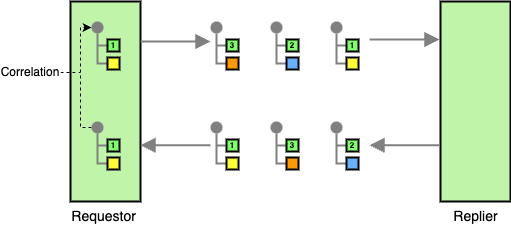

The diagram above was exported from draw.io. Its source (the exported page's mxGraphModel, read from the mxfile embedded in the PNG):
<mxGraphModel dx="702" dy="286" grid="1" gridSize="10" guides="1" tooltips="1" connect="1" arrows="1" fold="1" page="1" pageScale="1" pageWidth="827" pageHeight="1169" math="0" shadow="0">
  <root>
    <mxCell id="0" />
    <mxCell id="1" parent="0" />
    <mxCell id="2" value="Requestor&amp;nbsp;" style="strokeWidth=2;dashed=0;align=center;fontSize=14;shape=rect;fillColor=#c0f5a9;verticalLabelPosition=bottom;verticalAlign=top;html=1;" parent="1" vertex="1">
      <mxGeometry x="80" y="80" width="70" height="200" as="geometry" />
    </mxCell>
    <mxCell id="4" value="Replier" style="strokeWidth=2;dashed=0;align=center;fontSize=14;shape=rect;fillColor=#c0f5a9;verticalLabelPosition=bottom;verticalAlign=top;html=1;" parent="1" vertex="1">
      <mxGeometry x="450" y="80" width="70" height="200" as="geometry" />
    </mxCell>
    <mxCell id="i5cyAmCzlctEAPMaKe59-47" value="" style="edgeStyle=orthogonalEdgeStyle;rounded=0;exitX=0;exitY=0.5;endArrow=none;dashed=0;html=1;strokeColor=#808080;strokeWidth=2;" edge="1" source="i5cyAmCzlctEAPMaKe59-50" target="i5cyAmCzlctEAPMaKe59-49" parent="1">
      <mxGeometry relative="1" as="geometry" />
    </mxCell>
    <mxCell id="i5cyAmCzlctEAPMaKe59-48" value="" style="edgeStyle=orthogonalEdgeStyle;rounded=0;exitX=0;exitY=0.5;endArrow=none;dashed=0;html=1;strokeColor=#808080;strokeWidth=2;" edge="1" source="i5cyAmCzlctEAPMaKe59-51" target="i5cyAmCzlctEAPMaKe59-49" parent="1">
      <mxGeometry relative="1" as="geometry" />
    </mxCell>
    <mxCell id="i5cyAmCzlctEAPMaKe59-49" value="" style="strokeWidth=2;dashed=0;align=center;fontSize=8;shape=ellipse;fillColor=#808080;strokeColor=none;" vertex="1" parent="1">
      <mxGeometry x="220" y="100" width="12" height="12" as="geometry" />
    </mxCell>
    <mxCell id="i5cyAmCzlctEAPMaKe59-50" value="3" style="strokeWidth=2;dashed=0;align=center;fontSize=8;shape=rect;fillColor=#80FF6C;strokeColor=#000000;fontStyle=1;html=1;whiteSpace=wrap;" vertex="1" parent="1">
      <mxGeometry x="236" y="118" width="12" height="12" as="geometry" />
    </mxCell>
    <mxCell id="i5cyAmCzlctEAPMaKe59-51" value="" style="strokeWidth=2;dashed=0;align=center;fontSize=8;shape=rect;fillColor=#ff9900;strokeColor=#000000;fontStyle=1;whiteSpace=wrap;html=1;" vertex="1" parent="1">
      <mxGeometry x="236" y="136" width="12" height="12" as="geometry" />
    </mxCell>
    <mxCell id="i5cyAmCzlctEAPMaKe59-52" value="" style="edgeStyle=orthogonalEdgeStyle;rounded=0;exitX=0;exitY=0.5;endArrow=none;dashed=0;html=1;strokeColor=#808080;strokeWidth=2;" edge="1" source="i5cyAmCzlctEAPMaKe59-55" target="i5cyAmCzlctEAPMaKe59-54" parent="1">
      <mxGeometry relative="1" as="geometry" />
    </mxCell>
    <mxCell id="i5cyAmCzlctEAPMaKe59-53" value="" style="edgeStyle=orthogonalEdgeStyle;rounded=0;exitX=0;exitY=0.5;endArrow=none;dashed=0;html=1;strokeColor=#808080;strokeWidth=2;" edge="1" source="i5cyAmCzlctEAPMaKe59-56" target="i5cyAmCzlctEAPMaKe59-54" parent="1">
      <mxGeometry relative="1" as="geometry" />
    </mxCell>
    <mxCell id="i5cyAmCzlctEAPMaKe59-54" value="" style="strokeWidth=2;dashed=0;align=center;fontSize=8;shape=ellipse;fillColor=#808080;strokeColor=none;" vertex="1" parent="1">
      <mxGeometry x="280" y="100" width="12" height="12" as="geometry" />
    </mxCell>
    <mxCell id="i5cyAmCzlctEAPMaKe59-55" value="2" style="strokeWidth=2;dashed=0;align=center;fontSize=8;shape=rect;fillColor=#80FF6C;strokeColor=#000000;fontStyle=1;html=1;whiteSpace=wrap;" vertex="1" parent="1">
      <mxGeometry x="296" y="118" width="12" height="12" as="geometry" />
    </mxCell>
    <mxCell id="i5cyAmCzlctEAPMaKe59-56" value="" style="strokeWidth=2;dashed=0;align=center;fontSize=8;shape=rect;fillColor=#66B2FF;strokeColor=#000000;fontStyle=1;whiteSpace=wrap;html=1;" vertex="1" parent="1">
      <mxGeometry x="296" y="136" width="12" height="12" as="geometry" />
    </mxCell>
    <mxCell id="i5cyAmCzlctEAPMaKe59-67" value="" style="edgeStyle=orthogonalEdgeStyle;rounded=0;exitX=0;exitY=0.5;endArrow=none;dashed=0;html=1;strokeColor=#808080;strokeWidth=2;" edge="1" source="i5cyAmCzlctEAPMaKe59-70" target="i5cyAmCzlctEAPMaKe59-69" parent="1">
      <mxGeometry relative="1" as="geometry" />
    </mxCell>
    <mxCell id="i5cyAmCzlctEAPMaKe59-68" value="" style="edgeStyle=orthogonalEdgeStyle;rounded=0;exitX=0;exitY=0.5;endArrow=none;dashed=0;html=1;strokeColor=#808080;strokeWidth=2;" edge="1" source="i5cyAmCzlctEAPMaKe59-71" target="i5cyAmCzlctEAPMaKe59-69" parent="1">
      <mxGeometry relative="1" as="geometry" />
    </mxCell>
    <mxCell id="i5cyAmCzlctEAPMaKe59-69" value="" style="strokeWidth=2;dashed=0;align=center;fontSize=8;shape=ellipse;fillColor=#808080;strokeColor=none;" vertex="1" parent="1">
      <mxGeometry x="340" y="100" width="12" height="12" as="geometry" />
    </mxCell>
    <mxCell id="i5cyAmCzlctEAPMaKe59-70" value="1" style="strokeWidth=2;dashed=0;align=center;fontSize=8;shape=rect;fillColor=#80FF6C;strokeColor=#000000;fontStyle=1;html=1;whiteSpace=wrap;" vertex="1" parent="1">
      <mxGeometry x="356" y="118" width="12" height="12" as="geometry" />
    </mxCell>
    <mxCell id="i5cyAmCzlctEAPMaKe59-71" value="" style="strokeWidth=2;dashed=0;align=center;fontSize=8;shape=rect;fillColor=#FFFF33;strokeColor=#000000;fontStyle=1;whiteSpace=wrap;html=1;" vertex="1" parent="1">
      <mxGeometry x="356" y="136" width="12" height="12" as="geometry" />
    </mxCell>
    <mxCell id="i5cyAmCzlctEAPMaKe59-72" value="" style="edgeStyle=none;html=1;strokeColor=#808080;endArrow=block;endSize=10;dashed=0;verticalAlign=bottom;strokeWidth=2;rounded=0;" edge="1" parent="1">
      <mxGeometry width="160" relative="1" as="geometry">
        <mxPoint x="150" y="120" as="sourcePoint" />
        <mxPoint x="220" y="120" as="targetPoint" />
      </mxGeometry>
    </mxCell>
    <mxCell id="i5cyAmCzlctEAPMaKe59-73" value="" style="edgeStyle=none;html=1;strokeColor=#808080;endArrow=block;endSize=10;dashed=0;verticalAlign=bottom;strokeWidth=2;rounded=0;" edge="1" parent="1">
      <mxGeometry width="160" relative="1" as="geometry">
        <mxPoint x="379" y="118" as="sourcePoint" />
        <mxPoint x="449" y="118" as="targetPoint" />
      </mxGeometry>
    </mxCell>
    <mxCell id="i5cyAmCzlctEAPMaKe59-75" value="" style="edgeStyle=orthogonalEdgeStyle;rounded=0;exitX=0;exitY=0.5;endArrow=none;dashed=0;html=1;strokeColor=#808080;strokeWidth=2;" edge="1" parent="1" source="i5cyAmCzlctEAPMaKe59-78" target="i5cyAmCzlctEAPMaKe59-77">
      <mxGeometry relative="1" as="geometry" />
    </mxCell>
    <mxCell id="i5cyAmCzlctEAPMaKe59-76" value="" style="edgeStyle=orthogonalEdgeStyle;rounded=0;exitX=0;exitY=0.5;endArrow=none;dashed=0;html=1;strokeColor=#808080;strokeWidth=2;" edge="1" parent="1" source="i5cyAmCzlctEAPMaKe59-79" target="i5cyAmCzlctEAPMaKe59-77">
      <mxGeometry relative="1" as="geometry" />
    </mxCell>
    <mxCell id="i5cyAmCzlctEAPMaKe59-77" value="" style="strokeWidth=2;dashed=0;align=center;fontSize=8;shape=ellipse;fillColor=#808080;strokeColor=none;" vertex="1" parent="1">
      <mxGeometry x="220" y="200" width="12" height="12" as="geometry" />
    </mxCell>
    <mxCell id="i5cyAmCzlctEAPMaKe59-78" value="1" style="strokeWidth=2;dashed=0;align=center;fontSize=8;shape=rect;fillColor=#80FF6C;strokeColor=#000000;fontStyle=1;html=1;whiteSpace=wrap;" vertex="1" parent="1">
      <mxGeometry x="236" y="218" width="12" height="12" as="geometry" />
    </mxCell>
    <mxCell id="i5cyAmCzlctEAPMaKe59-79" value="" style="strokeWidth=2;dashed=0;align=center;fontSize=8;shape=rect;fillColor=#FFFF33;strokeColor=#000000;fontStyle=1;whiteSpace=wrap;html=1;rounded=0;" vertex="1" parent="1">
      <mxGeometry x="236" y="236" width="12" height="12" as="geometry" />
    </mxCell>
    <mxCell id="i5cyAmCzlctEAPMaKe59-80" value="" style="edgeStyle=orthogonalEdgeStyle;rounded=0;exitX=0;exitY=0.5;endArrow=none;dashed=0;html=1;strokeColor=#808080;strokeWidth=2;" edge="1" parent="1" source="i5cyAmCzlctEAPMaKe59-83" target="i5cyAmCzlctEAPMaKe59-82">
      <mxGeometry relative="1" as="geometry" />
    </mxCell>
    <mxCell id="i5cyAmCzlctEAPMaKe59-81" value="" style="edgeStyle=orthogonalEdgeStyle;rounded=0;exitX=0;exitY=0.5;endArrow=none;dashed=0;html=1;strokeColor=#808080;strokeWidth=2;" edge="1" parent="1" source="i5cyAmCzlctEAPMaKe59-84" target="i5cyAmCzlctEAPMaKe59-82">
      <mxGeometry relative="1" as="geometry" />
    </mxCell>
    <mxCell id="i5cyAmCzlctEAPMaKe59-82" value="" style="strokeWidth=2;dashed=0;align=center;fontSize=8;shape=ellipse;fillColor=#808080;strokeColor=none;" vertex="1" parent="1">
      <mxGeometry x="280" y="200" width="12" height="12" as="geometry" />
    </mxCell>
    <mxCell id="i5cyAmCzlctEAPMaKe59-83" value="3" style="strokeWidth=2;dashed=0;align=center;fontSize=8;shape=rect;fillColor=#80FF6C;strokeColor=#000000;fontStyle=1;html=1;whiteSpace=wrap;" vertex="1" parent="1">
      <mxGeometry x="296" y="218" width="12" height="12" as="geometry" />
    </mxCell>
    <mxCell id="i5cyAmCzlctEAPMaKe59-84" value="" style="strokeWidth=2;dashed=0;align=center;fontSize=8;shape=rect;fillColor=#ff9900;strokeColor=#000000;fontStyle=1;whiteSpace=wrap;html=1;" vertex="1" parent="1">
      <mxGeometry x="296" y="236" width="12" height="12" as="geometry" />
    </mxCell>
    <mxCell id="i5cyAmCzlctEAPMaKe59-85" value="" style="edgeStyle=orthogonalEdgeStyle;rounded=0;exitX=0;exitY=0.5;endArrow=none;dashed=0;html=1;strokeColor=#808080;strokeWidth=2;" edge="1" parent="1" source="i5cyAmCzlctEAPMaKe59-88" target="i5cyAmCzlctEAPMaKe59-87">
      <mxGeometry relative="1" as="geometry" />
    </mxCell>
    <mxCell id="i5cyAmCzlctEAPMaKe59-86" value="" style="edgeStyle=orthogonalEdgeStyle;rounded=0;exitX=0;exitY=0.5;endArrow=none;dashed=0;html=1;strokeColor=#808080;strokeWidth=2;" edge="1" parent="1" source="i5cyAmCzlctEAPMaKe59-89" target="i5cyAmCzlctEAPMaKe59-87">
      <mxGeometry relative="1" as="geometry" />
    </mxCell>
    <mxCell id="i5cyAmCzlctEAPMaKe59-87" value="" style="strokeWidth=2;dashed=0;align=center;fontSize=8;shape=ellipse;fillColor=#808080;strokeColor=none;" vertex="1" parent="1">
      <mxGeometry x="340" y="200" width="12" height="12" as="geometry" />
    </mxCell>
    <mxCell id="i5cyAmCzlctEAPMaKe59-88" value="2" style="strokeWidth=2;dashed=0;align=center;fontSize=8;shape=rect;fillColor=#80FF6C;strokeColor=#000000;fontStyle=1;html=1;whiteSpace=wrap;" vertex="1" parent="1">
      <mxGeometry x="356" y="218" width="12" height="12" as="geometry" />
    </mxCell>
    <mxCell id="i5cyAmCzlctEAPMaKe59-89" value="" style="strokeWidth=2;dashed=0;align=center;fontSize=8;shape=rect;fillColor=#66B2FF;strokeColor=#000000;fontStyle=1;whiteSpace=wrap;html=1;" vertex="1" parent="1">
      <mxGeometry x="356" y="236" width="12" height="12" as="geometry" />
    </mxCell>
    <mxCell id="i5cyAmCzlctEAPMaKe59-90" value="" style="edgeStyle=none;html=1;strokeColor=#808080;endArrow=block;endSize=10;dashed=0;verticalAlign=bottom;strokeWidth=2;rounded=0;" edge="1" parent="1">
      <mxGeometry width="160" relative="1" as="geometry">
        <mxPoint x="449" y="223.70999999999998" as="sourcePoint" />
        <mxPoint x="379" y="223.70999999999998" as="targetPoint" />
      </mxGeometry>
    </mxCell>
    <mxCell id="i5cyAmCzlctEAPMaKe59-91" value="" style="edgeStyle=none;html=1;strokeColor=#808080;endArrow=block;endSize=10;dashed=0;verticalAlign=bottom;strokeWidth=2;rounded=0;" edge="1" parent="1">
      <mxGeometry width="160" relative="1" as="geometry">
        <mxPoint x="220" y="223.70999999999998" as="sourcePoint" />
        <mxPoint x="150" y="223.70999999999998" as="targetPoint" />
      </mxGeometry>
    </mxCell>
    <mxCell id="i5cyAmCzlctEAPMaKe59-97" value="" style="edgeStyle=orthogonalEdgeStyle;rounded=0;exitX=0;exitY=0.5;endArrow=none;dashed=0;html=1;strokeColor=#808080;strokeWidth=2;" edge="1" parent="1" source="i5cyAmCzlctEAPMaKe59-100" target="i5cyAmCzlctEAPMaKe59-99">
      <mxGeometry relative="1" as="geometry" />
    </mxCell>
    <mxCell id="i5cyAmCzlctEAPMaKe59-98" value="" style="edgeStyle=orthogonalEdgeStyle;rounded=0;exitX=0;exitY=0.5;endArrow=none;dashed=0;html=1;strokeColor=#808080;strokeWidth=2;" edge="1" parent="1" source="i5cyAmCzlctEAPMaKe59-101" target="i5cyAmCzlctEAPMaKe59-99">
      <mxGeometry relative="1" as="geometry" />
    </mxCell>
    <mxCell id="i5cyAmCzlctEAPMaKe59-108" style="edgeStyle=orthogonalEdgeStyle;rounded=0;orthogonalLoop=1;jettySize=auto;html=1;entryX=0;entryY=0.5;entryDx=0;entryDy=0;dashed=1;" edge="1" parent="1" source="i5cyAmCzlctEAPMaKe59-99" target="i5cyAmCzlctEAPMaKe59-104">
      <mxGeometry relative="1" as="geometry">
        <Array as="points">
          <mxPoint x="90" y="206" />
          <mxPoint x="90" y="106" />
        </Array>
      </mxGeometry>
    </mxCell>
    <mxCell id="i5cyAmCzlctEAPMaKe59-99" value="" style="strokeWidth=2;dashed=0;align=center;fontSize=8;shape=ellipse;fillColor=#808080;strokeColor=none;" vertex="1" parent="1">
      <mxGeometry x="101" y="200" width="12" height="12" as="geometry" />
    </mxCell>
    <mxCell id="i5cyAmCzlctEAPMaKe59-100" value="1" style="strokeWidth=2;dashed=0;align=center;fontSize=8;shape=rect;fillColor=#80FF6C;strokeColor=#000000;fontStyle=1;html=1;whiteSpace=wrap;" vertex="1" parent="1">
      <mxGeometry x="117" y="218" width="12" height="12" as="geometry" />
    </mxCell>
    <mxCell id="i5cyAmCzlctEAPMaKe59-101" value="" style="strokeWidth=2;dashed=0;align=center;fontSize=8;shape=rect;fillColor=#FFFF33;strokeColor=#000000;fontStyle=1;whiteSpace=wrap;html=1;rounded=0;" vertex="1" parent="1">
      <mxGeometry x="117" y="236" width="12" height="12" as="geometry" />
    </mxCell>
    <mxCell id="i5cyAmCzlctEAPMaKe59-102" value="" style="edgeStyle=orthogonalEdgeStyle;rounded=0;exitX=0;exitY=0.5;endArrow=none;dashed=0;html=1;strokeColor=#808080;strokeWidth=2;" edge="1" parent="1" source="i5cyAmCzlctEAPMaKe59-105" target="i5cyAmCzlctEAPMaKe59-104">
      <mxGeometry relative="1" as="geometry" />
    </mxCell>
    <mxCell id="i5cyAmCzlctEAPMaKe59-103" value="" style="edgeStyle=orthogonalEdgeStyle;rounded=0;exitX=0;exitY=0.5;endArrow=none;dashed=0;html=1;strokeColor=#808080;strokeWidth=2;" edge="1" parent="1" source="i5cyAmCzlctEAPMaKe59-106" target="i5cyAmCzlctEAPMaKe59-104">
      <mxGeometry relative="1" as="geometry" />
    </mxCell>
    <mxCell id="i5cyAmCzlctEAPMaKe59-104" value="" style="strokeWidth=2;dashed=0;align=center;fontSize=8;shape=ellipse;fillColor=#808080;strokeColor=none;" vertex="1" parent="1">
      <mxGeometry x="101" y="100" width="12" height="12" as="geometry" />
    </mxCell>
    <mxCell id="i5cyAmCzlctEAPMaKe59-105" value="1" style="strokeWidth=2;dashed=0;align=center;fontSize=8;shape=rect;fillColor=#80FF6C;strokeColor=#000000;fontStyle=1;html=1;whiteSpace=wrap;" vertex="1" parent="1">
      <mxGeometry x="117" y="118" width="12" height="12" as="geometry" />
    </mxCell>
    <mxCell id="i5cyAmCzlctEAPMaKe59-106" value="" style="strokeWidth=2;dashed=0;align=center;fontSize=8;shape=rect;fillColor=#FFFF33;strokeColor=#000000;fontStyle=1;whiteSpace=wrap;html=1;" vertex="1" parent="1">
      <mxGeometry x="117" y="136" width="12" height="12" as="geometry" />
    </mxCell>
    <mxCell id="i5cyAmCzlctEAPMaKe59-110" style="rounded=0;orthogonalLoop=1;jettySize=auto;html=1;endArrow=none;endFill=0;dashed=1;" edge="1" parent="1" source="i5cyAmCzlctEAPMaKe59-109">
      <mxGeometry relative="1" as="geometry">
        <mxPoint x="90" y="151" as="targetPoint" />
      </mxGeometry>
    </mxCell>
    <mxCell id="i5cyAmCzlctEAPMaKe59-109" value="Correlation" style="text;html=1;align=center;verticalAlign=middle;whiteSpace=wrap;rounded=0;" vertex="1" parent="1">
      <mxGeometry x="10" y="136" width="60" height="30" as="geometry" />
    </mxCell>
  </root>
</mxGraphModel>